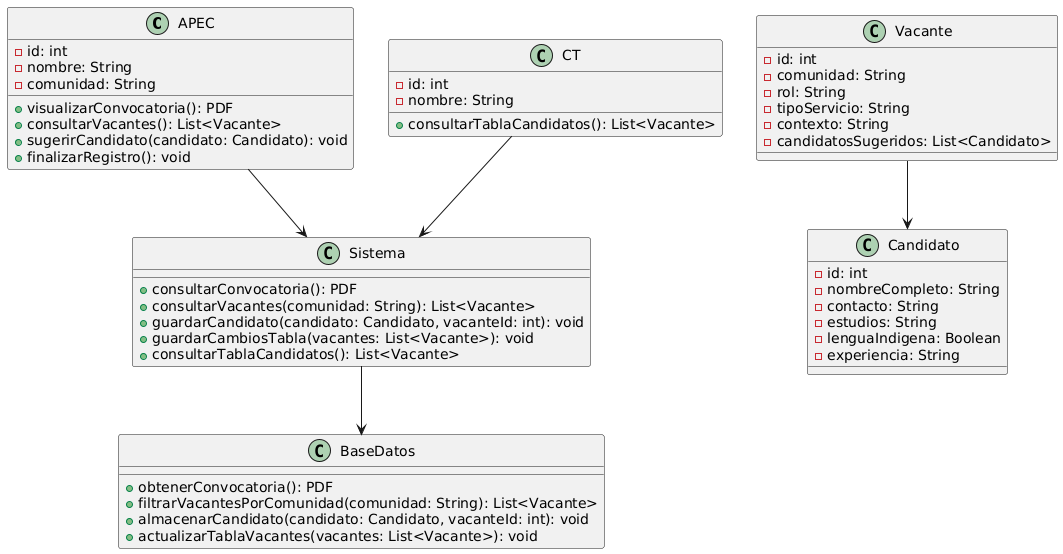

The diagram above was rendered by PlantUML. Its source (embedded in the PNG):
@startuml
class APEC {
    - id: int
    - nombre: String
    - comunidad: String
    + visualizarConvocatoria(): PDF
    + consultarVacantes(): List<Vacante>
    + sugerirCandidato(candidato: Candidato): void
    + finalizarRegistro(): void
}

class CT {
    - id: int
    - nombre: String
    + consultarTablaCandidatos(): List<Vacante>
}

class Vacante {
    - id: int
    - comunidad: String
    - rol: String
    - tipoServicio: String
    - contexto: String
    - candidatosSugeridos: List<Candidato>
}

class Candidato {
    - id: int
    - nombreCompleto: String
    - contacto: String
    - estudios: String
    - lenguaIndigena: Boolean
    - experiencia: String
}

class Sistema {
    + consultarConvocatoria(): PDF
    + consultarVacantes(comunidad: String): List<Vacante>
    + guardarCandidato(candidato: Candidato, vacanteId: int): void
    + guardarCambiosTabla(vacantes: List<Vacante>): void
    + consultarTablaCandidatos(): List<Vacante>
}

class BaseDatos {
    + obtenerConvocatoria(): PDF
    + filtrarVacantesPorComunidad(comunidad: String): List<Vacante>
    + almacenarCandidato(candidato: Candidato, vacanteId: int): void
    + actualizarTablaVacantes(vacantes: List<Vacante>): void
}
APEC --> Sistema
CT --> Sistema
Sistema --> BaseDatos
Vacante --> Candidato
@enduml